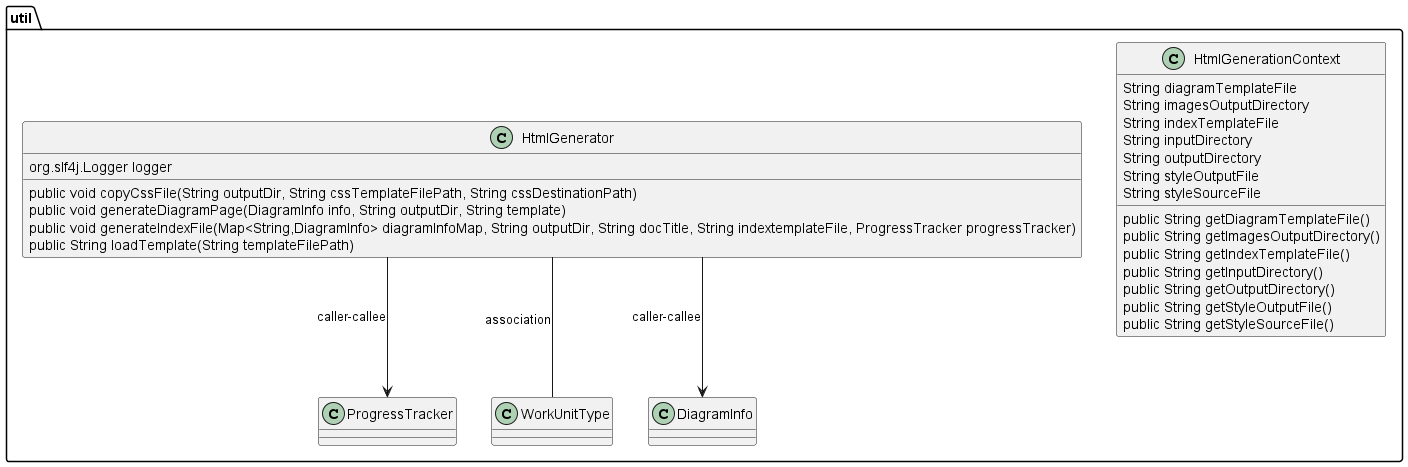

The diagram above was rendered by PlantUML. Its source (embedded in the PNG):
@startuml
skinparam linetype Ortho
package util {
class HtmlGenerationContext {
    String diagramTemplateFile
    String imagesOutputDirectory
    String indexTemplateFile
    String inputDirectory
    String outputDirectory
    String styleOutputFile
    String styleSourceFile
    public String getDiagramTemplateFile()
    public String getImagesOutputDirectory()
    public String getIndexTemplateFile()
    public String getInputDirectory()
    public String getOutputDirectory()
    public String getStyleOutputFile()
    public String getStyleSourceFile()
}
class HtmlGenerator {
    org.slf4j.Logger logger
    public void copyCssFile(String outputDir, String cssTemplateFilePath, String cssDestinationPath)
    public void generateDiagramPage(DiagramInfo info, String outputDir, String template)
    public void generateIndexFile(Map<String,DiagramInfo> diagramInfoMap, String outputDir, String docTitle, String indextemplateFile, ProgressTracker progressTracker)
    public String loadTemplate(String templateFilePath)
}
HtmlGenerator --> ProgressTracker : caller-callee
HtmlGenerator -- WorkUnitType : association
HtmlGenerator --> DiagramInfo : caller-callee
}
@enduml